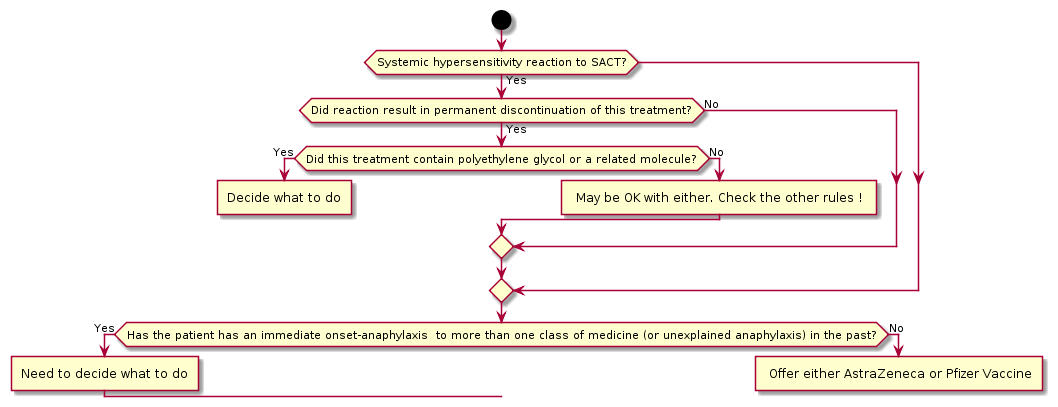

The diagram above was rendered by PlantUML. Its source (embedded in the PNG):
@startuml
start
if (Systemic hypersensitivity reaction to SACT?) then (Yes)
if (Did reaction result in permanent discontinuation of this treatment?) then (Yes)
if (Did this treatment contain polyethylene glycol or a related molecule?) then (Yes)
:Decide what to do]
detach
else (No)
: May be OK with either. Check the other rules ! ]
endif
else (No)
endif
endif
if (Has the patient has an immediate onset-anaphylaxis  to more than one class of medicine (or unexplained anaphylaxis) in the past?) then (Yes)
:Need to decide what to do]
else (No)
: Offer either AstraZeneca or Pfizer Vaccine]
detach
endif
@enduml